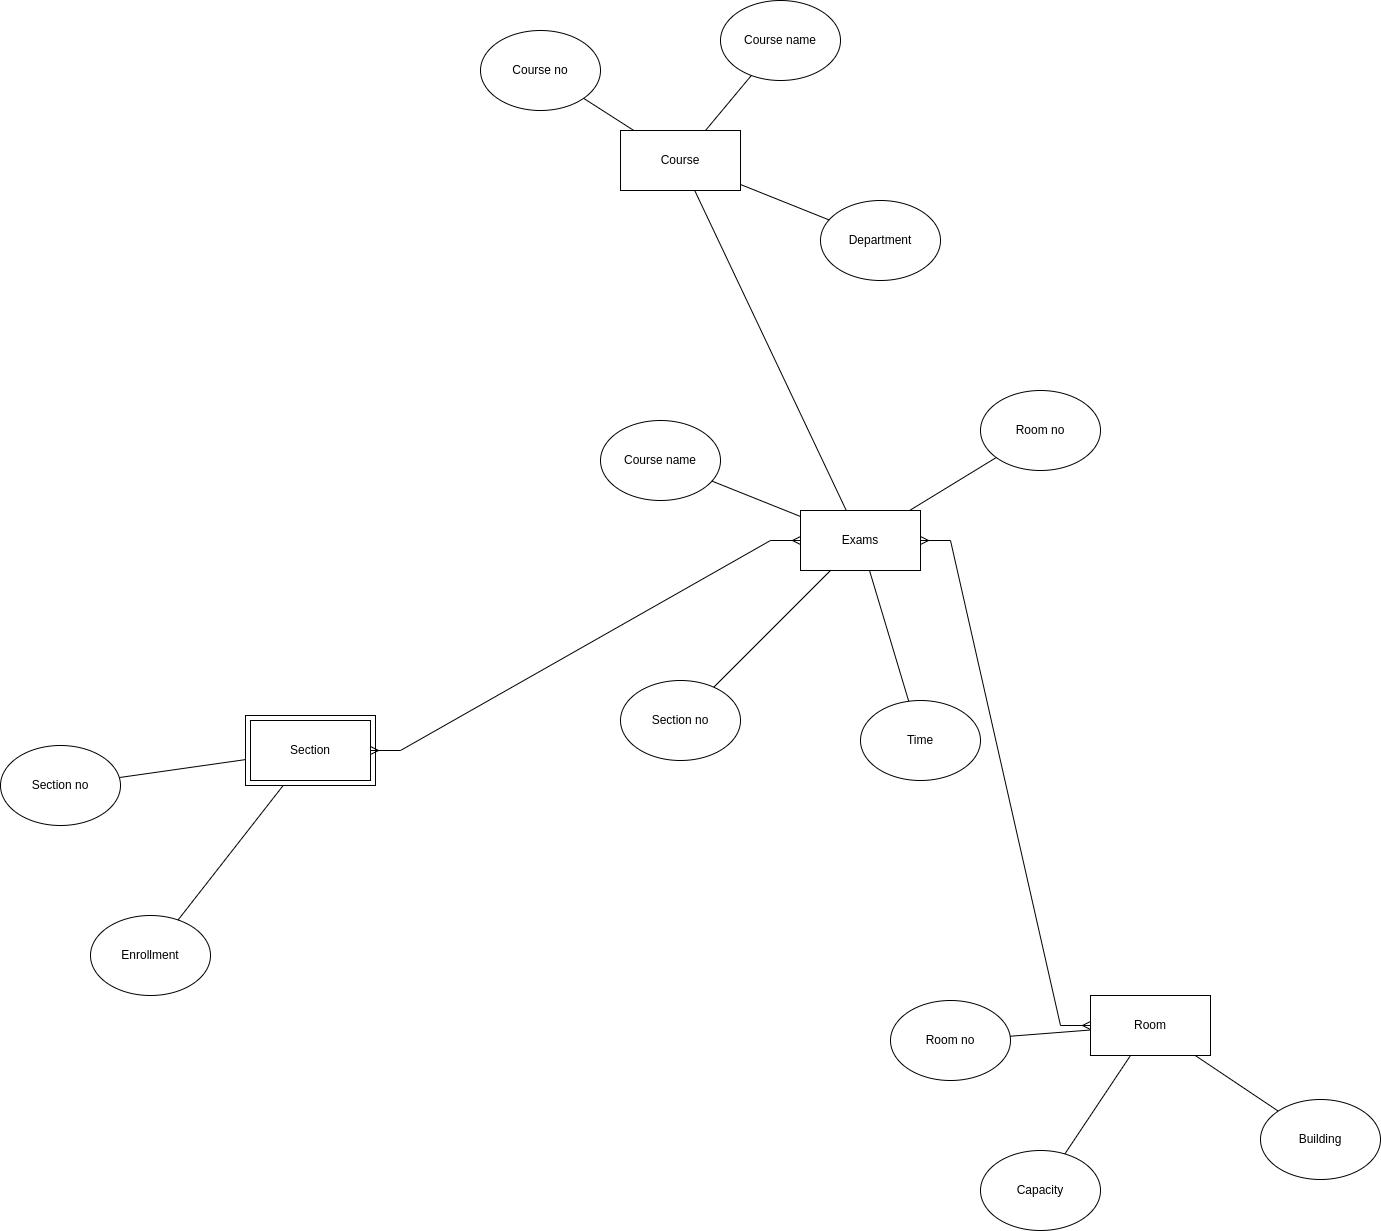

The diagram above was exported from draw.io. Its source (the exported page's mxGraphModel, read from the mxfile embedded in the PNG):
<mxGraphModel dx="2261" dy="803" grid="1" gridSize="10" guides="1" tooltips="1" connect="1" arrows="1" fold="1" page="1" pageScale="1" pageWidth="827" pageHeight="1169" math="0" shadow="0">
  <root>
    <mxCell id="0" />
    <mxCell id="1" parent="0" />
    <mxCell id="-F6edVEhN9Z7Q84c_8r5-1" value="Exams" style="rounded=0;whiteSpace=wrap;html=1;" parent="1" vertex="1">
      <mxGeometry x="210" y="580" width="120" height="60" as="geometry" />
    </mxCell>
    <mxCell id="-F6edVEhN9Z7Q84c_8r5-3" value="Time" style="ellipse;whiteSpace=wrap;html=1;" parent="1" vertex="1">
      <mxGeometry x="270" y="770" width="120" height="80" as="geometry" />
    </mxCell>
    <mxCell id="-F6edVEhN9Z7Q84c_8r5-4" value="Room no" style="ellipse;whiteSpace=wrap;html=1;" parent="1" vertex="1">
      <mxGeometry x="390" y="460" width="120" height="80" as="geometry" />
    </mxCell>
    <mxCell id="-F6edVEhN9Z7Q84c_8r5-5" value="Section no" style="ellipse;whiteSpace=wrap;html=1;" parent="1" vertex="1">
      <mxGeometry x="30" y="750" width="120" height="80" as="geometry" />
    </mxCell>
    <mxCell id="-F6edVEhN9Z7Q84c_8r5-6" value="Course name" style="ellipse;whiteSpace=wrap;html=1;" parent="1" vertex="1">
      <mxGeometry x="10" y="490" width="120" height="80" as="geometry" />
    </mxCell>
    <mxCell id="-F6edVEhN9Z7Q84c_8r5-12" value="" style="endArrow=none;html=1;rounded=0;" parent="1" source="-F6edVEhN9Z7Q84c_8r5-1" target="-F6edVEhN9Z7Q84c_8r5-4" edge="1">
      <mxGeometry width="50" height="50" relative="1" as="geometry">
        <mxPoint x="560" y="830" as="sourcePoint" />
        <mxPoint x="610" y="780" as="targetPoint" />
      </mxGeometry>
    </mxCell>
    <mxCell id="-F6edVEhN9Z7Q84c_8r5-14" value="" style="endArrow=none;html=1;rounded=0;" parent="1" source="-F6edVEhN9Z7Q84c_8r5-6" target="-F6edVEhN9Z7Q84c_8r5-1" edge="1">
      <mxGeometry width="50" height="50" relative="1" as="geometry">
        <mxPoint x="30" y="580" as="sourcePoint" />
        <mxPoint x="80" y="530" as="targetPoint" />
      </mxGeometry>
    </mxCell>
    <mxCell id="-F6edVEhN9Z7Q84c_8r5-15" value="" style="endArrow=none;html=1;rounded=0;" parent="1" source="-F6edVEhN9Z7Q84c_8r5-1" target="-F6edVEhN9Z7Q84c_8r5-5" edge="1">
      <mxGeometry width="50" height="50" relative="1" as="geometry">
        <mxPoint x="-90" y="730" as="sourcePoint" />
        <mxPoint x="-40" y="680" as="targetPoint" />
      </mxGeometry>
    </mxCell>
    <mxCell id="-F6edVEhN9Z7Q84c_8r5-16" value="" style="endArrow=none;html=1;rounded=0;" parent="1" source="-F6edVEhN9Z7Q84c_8r5-1" target="-F6edVEhN9Z7Q84c_8r5-3" edge="1">
      <mxGeometry width="50" height="50" relative="1" as="geometry">
        <mxPoint x="10" y="930" as="sourcePoint" />
        <mxPoint x="60" y="880" as="targetPoint" />
      </mxGeometry>
    </mxCell>
    <mxCell id="-F6edVEhN9Z7Q84c_8r5-17" value="" style="rounded=0;whiteSpace=wrap;html=1;" parent="1" vertex="1">
      <mxGeometry x="-345" y="785" width="130" height="70" as="geometry" />
    </mxCell>
    <mxCell id="-F6edVEhN9Z7Q84c_8r5-18" value="Course" style="rounded=0;whiteSpace=wrap;html=1;" parent="1" vertex="1">
      <mxGeometry x="30" y="200" width="120" height="60" as="geometry" />
    </mxCell>
    <mxCell id="-F6edVEhN9Z7Q84c_8r5-19" value="Course no" style="ellipse;whiteSpace=wrap;html=1;" parent="1" vertex="1">
      <mxGeometry x="-110" y="100" width="120" height="80" as="geometry" />
    </mxCell>
    <mxCell id="-F6edVEhN9Z7Q84c_8r5-20" value="Course name" style="ellipse;whiteSpace=wrap;html=1;" parent="1" vertex="1">
      <mxGeometry x="130" y="70" width="120" height="80" as="geometry" />
    </mxCell>
    <mxCell id="-F6edVEhN9Z7Q84c_8r5-21" value="Department" style="ellipse;whiteSpace=wrap;html=1;" parent="1" vertex="1">
      <mxGeometry x="230" y="270" width="120" height="80" as="geometry" />
    </mxCell>
    <mxCell id="-F6edVEhN9Z7Q84c_8r5-22" value="" style="endArrow=none;html=1;rounded=0;" parent="1" source="-F6edVEhN9Z7Q84c_8r5-19" target="-F6edVEhN9Z7Q84c_8r5-18" edge="1">
      <mxGeometry width="50" height="50" relative="1" as="geometry">
        <mxPoint x="-100" y="310" as="sourcePoint" />
        <mxPoint x="-50" y="260" as="targetPoint" />
      </mxGeometry>
    </mxCell>
    <mxCell id="-F6edVEhN9Z7Q84c_8r5-23" value="" style="endArrow=none;html=1;rounded=0;" parent="1" source="-F6edVEhN9Z7Q84c_8r5-18" target="-F6edVEhN9Z7Q84c_8r5-20" edge="1">
      <mxGeometry width="50" height="50" relative="1" as="geometry">
        <mxPoint x="-200" y="400" as="sourcePoint" />
        <mxPoint x="-150" y="350" as="targetPoint" />
      </mxGeometry>
    </mxCell>
    <mxCell id="-F6edVEhN9Z7Q84c_8r5-24" value="" style="endArrow=none;html=1;rounded=0;" parent="1" source="-F6edVEhN9Z7Q84c_8r5-18" target="-F6edVEhN9Z7Q84c_8r5-21" edge="1">
      <mxGeometry width="50" height="50" relative="1" as="geometry">
        <mxPoint x="210" y="420" as="sourcePoint" />
        <mxPoint x="260" y="370" as="targetPoint" />
      </mxGeometry>
    </mxCell>
    <mxCell id="-F6edVEhN9Z7Q84c_8r5-25" value="Section" style="rounded=0;whiteSpace=wrap;html=1;" parent="1" vertex="1">
      <mxGeometry x="-340" y="790" width="120" height="60" as="geometry" />
    </mxCell>
    <mxCell id="-F6edVEhN9Z7Q84c_8r5-26" value="Section no" style="ellipse;whiteSpace=wrap;html=1;" parent="1" vertex="1">
      <mxGeometry x="-590" y="815" width="120" height="80" as="geometry" />
    </mxCell>
    <mxCell id="-F6edVEhN9Z7Q84c_8r5-27" value="Enrollment" style="ellipse;whiteSpace=wrap;html=1;" parent="1" vertex="1">
      <mxGeometry x="-500" y="985" width="120" height="80" as="geometry" />
    </mxCell>
    <mxCell id="-F6edVEhN9Z7Q84c_8r5-28" value="" style="endArrow=none;html=1;rounded=0;" parent="1" source="-F6edVEhN9Z7Q84c_8r5-26" target="-F6edVEhN9Z7Q84c_8r5-17" edge="1">
      <mxGeometry width="50" height="50" relative="1" as="geometry">
        <mxPoint x="-290" y="825" as="sourcePoint" />
        <mxPoint x="-240" y="775" as="targetPoint" />
      </mxGeometry>
    </mxCell>
    <mxCell id="-F6edVEhN9Z7Q84c_8r5-29" value="" style="endArrow=none;html=1;rounded=0;" parent="1" source="-F6edVEhN9Z7Q84c_8r5-27" target="-F6edVEhN9Z7Q84c_8r5-17" edge="1">
      <mxGeometry width="50" height="50" relative="1" as="geometry">
        <mxPoint x="-450" y="1005" as="sourcePoint" />
        <mxPoint x="-400" y="955" as="targetPoint" />
      </mxGeometry>
    </mxCell>
    <mxCell id="-F6edVEhN9Z7Q84c_8r5-30" value="Room" style="rounded=0;whiteSpace=wrap;html=1;" parent="1" vertex="1">
      <mxGeometry x="500" y="1065" width="120" height="60" as="geometry" />
    </mxCell>
    <mxCell id="-F6edVEhN9Z7Q84c_8r5-31" value="Room no" style="ellipse;whiteSpace=wrap;html=1;" parent="1" vertex="1">
      <mxGeometry x="300" y="1070" width="120" height="80" as="geometry" />
    </mxCell>
    <mxCell id="-F6edVEhN9Z7Q84c_8r5-32" value="Capacity" style="ellipse;whiteSpace=wrap;html=1;" parent="1" vertex="1">
      <mxGeometry x="390" y="1220" width="120" height="80" as="geometry" />
    </mxCell>
    <mxCell id="-F6edVEhN9Z7Q84c_8r5-33" value="" style="endArrow=none;html=1;rounded=0;" parent="1" source="-F6edVEhN9Z7Q84c_8r5-31" target="-F6edVEhN9Z7Q84c_8r5-30" edge="1">
      <mxGeometry width="50" height="50" relative="1" as="geometry">
        <mxPoint x="550" y="985" as="sourcePoint" />
        <mxPoint x="600" y="935" as="targetPoint" />
      </mxGeometry>
    </mxCell>
    <mxCell id="-F6edVEhN9Z7Q84c_8r5-34" value="" style="endArrow=none;html=1;rounded=0;" parent="1" source="-F6edVEhN9Z7Q84c_8r5-32" target="-F6edVEhN9Z7Q84c_8r5-30" edge="1">
      <mxGeometry width="50" height="50" relative="1" as="geometry">
        <mxPoint x="390" y="1165" as="sourcePoint" />
        <mxPoint x="440" y="1115" as="targetPoint" />
      </mxGeometry>
    </mxCell>
    <mxCell id="-F6edVEhN9Z7Q84c_8r5-35" value="" style="endArrow=none;html=1;rounded=0;" parent="1" source="-F6edVEhN9Z7Q84c_8r5-38" target="-F6edVEhN9Z7Q84c_8r5-30" edge="1">
      <mxGeometry width="50" height="50" relative="1" as="geometry">
        <mxPoint x="568" y="1245" as="sourcePoint" />
        <mxPoint x="780" y="1115" as="targetPoint" />
      </mxGeometry>
    </mxCell>
    <mxCell id="-F6edVEhN9Z7Q84c_8r5-38" value="Building" style="ellipse;whiteSpace=wrap;html=1;" parent="1" vertex="1">
      <mxGeometry x="670" y="1169" width="120" height="80" as="geometry" />
    </mxCell>
    <mxCell id="rxmWbK-jX06WibdMx6Q7-1" value="" style="endArrow=none;html=1;rounded=0;" parent="1" source="-F6edVEhN9Z7Q84c_8r5-18" target="-F6edVEhN9Z7Q84c_8r5-1" edge="1">
      <mxGeometry width="50" height="50" relative="1" as="geometry">
        <mxPoint x="240" y="660" as="sourcePoint" />
        <mxPoint x="290" y="610" as="targetPoint" />
      </mxGeometry>
    </mxCell>
    <mxCell id="icBsiBrgZiOeGtS-3qba-1" value="" style="edgeStyle=entityRelationEdgeStyle;fontSize=12;html=1;endArrow=ERmany;startArrow=ERmany;rounded=0;" edge="1" parent="1" source="-F6edVEhN9Z7Q84c_8r5-25" target="-F6edVEhN9Z7Q84c_8r5-1">
      <mxGeometry width="100" height="100" relative="1" as="geometry">
        <mxPoint x="-150" y="700" as="sourcePoint" />
        <mxPoint x="-50" y="600" as="targetPoint" />
      </mxGeometry>
    </mxCell>
    <mxCell id="icBsiBrgZiOeGtS-3qba-2" value="" style="edgeStyle=entityRelationEdgeStyle;fontSize=12;html=1;endArrow=ERmany;startArrow=ERmany;rounded=0;" edge="1" parent="1" source="-F6edVEhN9Z7Q84c_8r5-30" target="-F6edVEhN9Z7Q84c_8r5-1">
      <mxGeometry width="100" height="100" relative="1" as="geometry">
        <mxPoint x="310" y="890" as="sourcePoint" />
        <mxPoint x="410" y="790" as="targetPoint" />
      </mxGeometry>
    </mxCell>
  </root>
</mxGraphModel>